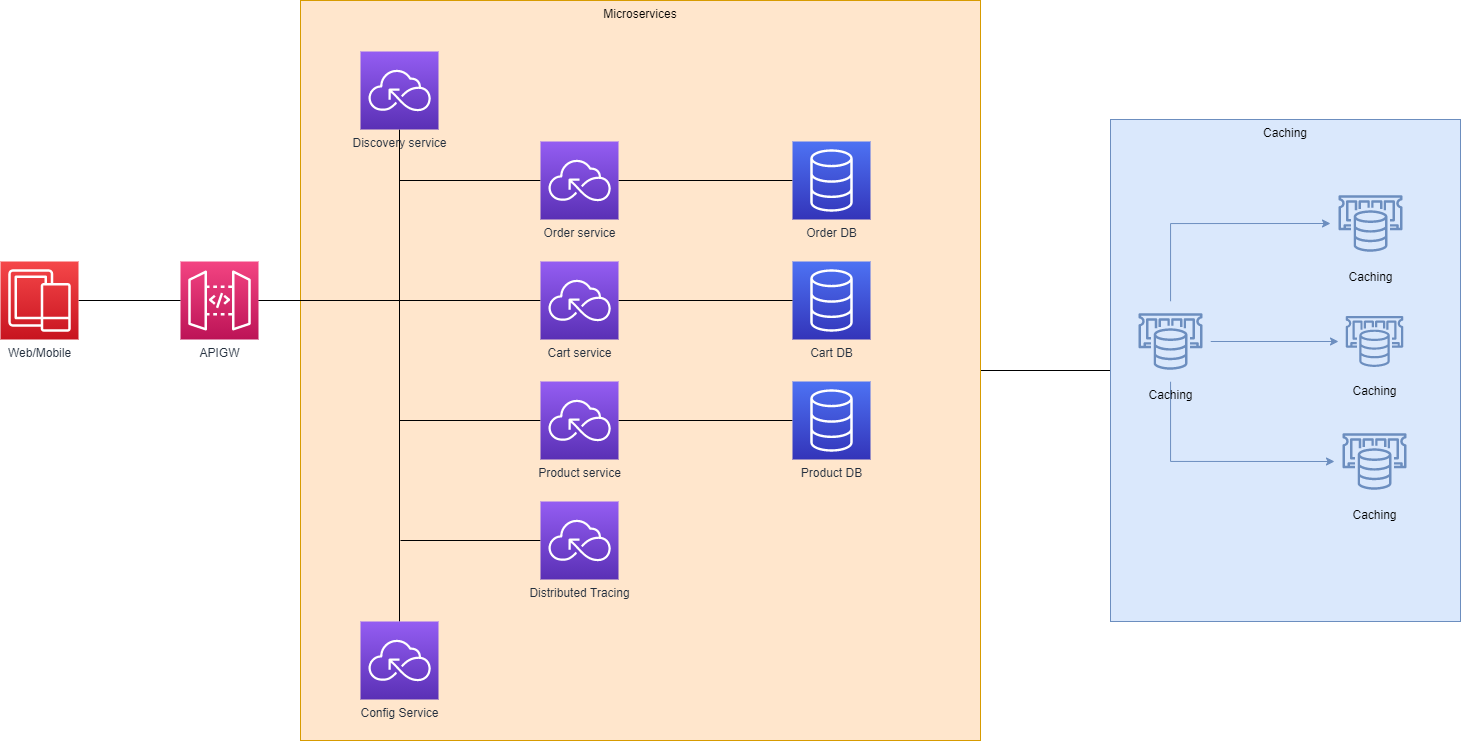

The diagram above was exported from draw.io. Its source (the exported page's mxGraphModel, read from the mxfile embedded in the PNG):
<mxGraphModel dx="3069" dy="989" grid="1" gridSize="10" guides="1" tooltips="1" connect="1" arrows="1" fold="1" page="1" pageScale="1" pageWidth="850" pageHeight="1100" math="0" shadow="0">
  <root>
    <mxCell id="0" />
    <mxCell id="1" parent="0" />
    <mxCell id="XdO4rMwRhx90WCnPROgy-13" style="edgeStyle=orthogonalEdgeStyle;rounded=0;orthogonalLoop=1;jettySize=auto;html=1;endArrow=none;endFill=0;" edge="1" parent="1" source="XdO4rMwRhx90WCnPROgy-11" target="XdO4rMwRhx90WCnPROgy-10">
      <mxGeometry relative="1" as="geometry" />
    </mxCell>
    <mxCell id="XdO4rMwRhx90WCnPROgy-11" value="Microservices" style="rounded=0;whiteSpace=wrap;html=1;verticalAlign=top;fillColor=#ffe6cc;strokeColor=#d79b00;" vertex="1" parent="1">
      <mxGeometry x="280" y="19" width="680" height="740" as="geometry" />
    </mxCell>
    <mxCell id="XdO4rMwRhx90WCnPROgy-10" value="Caching" style="rounded=0;whiteSpace=wrap;html=1;verticalAlign=top;fillColor=#dae8fc;strokeColor=#6c8ebf;" vertex="1" parent="1">
      <mxGeometry x="1090" y="138" width="350" height="502" as="geometry" />
    </mxCell>
    <mxCell id="B1rxdBjM8J-s1Zg40OBC-12" style="edgeStyle=orthogonalEdgeStyle;rounded=0;orthogonalLoop=1;jettySize=auto;html=1;entryX=0;entryY=0.5;entryDx=0;entryDy=0;entryPerimeter=0;endArrow=none;endFill=0;" parent="1" source="B1rxdBjM8J-s1Zg40OBC-1" target="B1rxdBjM8J-s1Zg40OBC-3" edge="1">
      <mxGeometry relative="1" as="geometry" />
    </mxCell>
    <mxCell id="B1rxdBjM8J-s1Zg40OBC-13" style="edgeStyle=orthogonalEdgeStyle;rounded=0;orthogonalLoop=1;jettySize=auto;html=1;entryX=0;entryY=0.5;entryDx=0;entryDy=0;entryPerimeter=0;endArrow=none;endFill=0;" parent="1" source="B1rxdBjM8J-s1Zg40OBC-1" target="B1rxdBjM8J-s1Zg40OBC-4" edge="1">
      <mxGeometry relative="1" as="geometry" />
    </mxCell>
    <mxCell id="B1rxdBjM8J-s1Zg40OBC-14" style="edgeStyle=orthogonalEdgeStyle;rounded=0;orthogonalLoop=1;jettySize=auto;html=1;entryX=0;entryY=0.5;entryDx=0;entryDy=0;entryPerimeter=0;endArrow=none;endFill=0;" parent="1" source="B1rxdBjM8J-s1Zg40OBC-1" target="B1rxdBjM8J-s1Zg40OBC-6" edge="1">
      <mxGeometry relative="1" as="geometry" />
    </mxCell>
    <mxCell id="B1rxdBjM8J-s1Zg40OBC-1" value="APIGW" style="points=[[0,0,0],[0.25,0,0],[0.5,0,0],[0.75,0,0],[1,0,0],[0,1,0],[0.25,1,0],[0.5,1,0],[0.75,1,0],[1,1,0],[0,0.25,0],[0,0.5,0],[0,0.75,0],[1,0.25,0],[1,0.5,0],[1,0.75,0]];outlineConnect=0;fontColor=#232F3E;gradientColor=#F34482;gradientDirection=north;fillColor=#BC1356;strokeColor=#ffffff;dashed=0;verticalLabelPosition=bottom;verticalAlign=top;align=center;html=1;fontSize=12;fontStyle=0;aspect=fixed;shape=mxgraph.aws4.resourceIcon;resIcon=mxgraph.aws4.api_gateway;" parent="1" vertex="1">
      <mxGeometry x="160" y="280" width="78" height="78" as="geometry" />
    </mxCell>
    <mxCell id="B1rxdBjM8J-s1Zg40OBC-2" value="Cart DB" style="points=[[0,0,0],[0.25,0,0],[0.5,0,0],[0.75,0,0],[1,0,0],[0,1,0],[0.25,1,0],[0.5,1,0],[0.75,1,0],[1,1,0],[0,0.25,0],[0,0.5,0],[0,0.75,0],[1,0.25,0],[1,0.5,0],[1,0.75,0]];outlineConnect=0;fontColor=#232F3E;gradientColor=#4D72F3;gradientDirection=north;fillColor=#3334B9;strokeColor=#ffffff;dashed=0;verticalLabelPosition=bottom;verticalAlign=top;align=center;html=1;fontSize=12;fontStyle=0;aspect=fixed;shape=mxgraph.aws4.resourceIcon;resIcon=mxgraph.aws4.database;" parent="1" vertex="1">
      <mxGeometry x="772" y="280" width="78" height="78" as="geometry" />
    </mxCell>
    <mxCell id="B1rxdBjM8J-s1Zg40OBC-17" style="edgeStyle=orthogonalEdgeStyle;rounded=0;orthogonalLoop=1;jettySize=auto;html=1;startArrow=none;startFill=0;endArrow=none;endFill=0;" parent="1" source="B1rxdBjM8J-s1Zg40OBC-3" target="B1rxdBjM8J-s1Zg40OBC-2" edge="1">
      <mxGeometry relative="1" as="geometry" />
    </mxCell>
    <mxCell id="B1rxdBjM8J-s1Zg40OBC-3" value="Cart service" style="points=[[0,0,0],[0.25,0,0],[0.5,0,0],[0.75,0,0],[1,0,0],[0,1,0],[0.25,1,0],[0.5,1,0],[0.75,1,0],[1,1,0],[0,0.25,0],[0,0.5,0],[0,0.75,0],[1,0.25,0],[1,0.5,0],[1,0.75,0]];outlineConnect=0;fontColor=#232F3E;gradientColor=#945DF2;gradientDirection=north;fillColor=#5A30B5;strokeColor=#ffffff;dashed=0;verticalLabelPosition=bottom;verticalAlign=top;align=center;html=1;fontSize=12;fontStyle=0;aspect=fixed;shape=mxgraph.aws4.resourceIcon;resIcon=mxgraph.aws4.serverless;" parent="1" vertex="1">
      <mxGeometry x="520" y="280" width="78" height="78" as="geometry" />
    </mxCell>
    <mxCell id="B1rxdBjM8J-s1Zg40OBC-18" style="edgeStyle=orthogonalEdgeStyle;rounded=0;orthogonalLoop=1;jettySize=auto;html=1;startArrow=none;startFill=0;endArrow=none;endFill=0;" parent="1" source="B1rxdBjM8J-s1Zg40OBC-4" target="B1rxdBjM8J-s1Zg40OBC-5" edge="1">
      <mxGeometry relative="1" as="geometry" />
    </mxCell>
    <mxCell id="B1rxdBjM8J-s1Zg40OBC-4" value="Product service" style="points=[[0,0,0],[0.25,0,0],[0.5,0,0],[0.75,0,0],[1,0,0],[0,1,0],[0.25,1,0],[0.5,1,0],[0.75,1,0],[1,1,0],[0,0.25,0],[0,0.5,0],[0,0.75,0],[1,0.25,0],[1,0.5,0],[1,0.75,0]];outlineConnect=0;fontColor=#232F3E;gradientColor=#945DF2;gradientDirection=north;fillColor=#5A30B5;strokeColor=#ffffff;dashed=0;verticalLabelPosition=bottom;verticalAlign=top;align=center;html=1;fontSize=12;fontStyle=0;aspect=fixed;shape=mxgraph.aws4.resourceIcon;resIcon=mxgraph.aws4.serverless;" parent="1" vertex="1">
      <mxGeometry x="520" y="400" width="78" height="78" as="geometry" />
    </mxCell>
    <mxCell id="B1rxdBjM8J-s1Zg40OBC-5" value="Product DB" style="points=[[0,0,0],[0.25,0,0],[0.5,0,0],[0.75,0,0],[1,0,0],[0,1,0],[0.25,1,0],[0.5,1,0],[0.75,1,0],[1,1,0],[0,0.25,0],[0,0.5,0],[0,0.75,0],[1,0.25,0],[1,0.5,0],[1,0.75,0]];outlineConnect=0;fontColor=#232F3E;gradientColor=#4D72F3;gradientDirection=north;fillColor=#3334B9;strokeColor=#ffffff;dashed=0;verticalLabelPosition=bottom;verticalAlign=top;align=center;html=1;fontSize=12;fontStyle=0;aspect=fixed;shape=mxgraph.aws4.resourceIcon;resIcon=mxgraph.aws4.database;" parent="1" vertex="1">
      <mxGeometry x="772" y="400" width="78" height="78" as="geometry" />
    </mxCell>
    <mxCell id="B1rxdBjM8J-s1Zg40OBC-16" style="edgeStyle=orthogonalEdgeStyle;rounded=0;orthogonalLoop=1;jettySize=auto;html=1;startArrow=none;startFill=0;endArrow=none;endFill=0;" parent="1" source="B1rxdBjM8J-s1Zg40OBC-6" target="B1rxdBjM8J-s1Zg40OBC-7" edge="1">
      <mxGeometry relative="1" as="geometry" />
    </mxCell>
    <mxCell id="B1rxdBjM8J-s1Zg40OBC-6" value="Order service" style="points=[[0,0,0],[0.25,0,0],[0.5,0,0],[0.75,0,0],[1,0,0],[0,1,0],[0.25,1,0],[0.5,1,0],[0.75,1,0],[1,1,0],[0,0.25,0],[0,0.5,0],[0,0.75,0],[1,0.25,0],[1,0.5,0],[1,0.75,0]];outlineConnect=0;fontColor=#232F3E;gradientColor=#945DF2;gradientDirection=north;fillColor=#5A30B5;strokeColor=#ffffff;dashed=0;verticalLabelPosition=bottom;verticalAlign=top;align=center;html=1;fontSize=12;fontStyle=0;aspect=fixed;shape=mxgraph.aws4.resourceIcon;resIcon=mxgraph.aws4.serverless;" parent="1" vertex="1">
      <mxGeometry x="520" y="160" width="78" height="78" as="geometry" />
    </mxCell>
    <mxCell id="B1rxdBjM8J-s1Zg40OBC-7" value="Order DB" style="points=[[0,0,0],[0.25,0,0],[0.5,0,0],[0.75,0,0],[1,0,0],[0,1,0],[0.25,1,0],[0.5,1,0],[0.75,1,0],[1,1,0],[0,0.25,0],[0,0.5,0],[0,0.75,0],[1,0.25,0],[1,0.5,0],[1,0.75,0]];outlineConnect=0;fontColor=#232F3E;gradientColor=#4D72F3;gradientDirection=north;fillColor=#3334B9;strokeColor=#ffffff;dashed=0;verticalLabelPosition=bottom;verticalAlign=top;align=center;html=1;fontSize=12;fontStyle=0;aspect=fixed;shape=mxgraph.aws4.resourceIcon;resIcon=mxgraph.aws4.database;" parent="1" vertex="1">
      <mxGeometry x="772" y="160" width="78" height="78" as="geometry" />
    </mxCell>
    <mxCell id="B1rxdBjM8J-s1Zg40OBC-15" style="edgeStyle=orthogonalEdgeStyle;rounded=0;orthogonalLoop=1;jettySize=auto;html=1;endArrow=none;endFill=0;" parent="1" source="B1rxdBjM8J-s1Zg40OBC-8" target="B1rxdBjM8J-s1Zg40OBC-9" edge="1">
      <mxGeometry relative="1" as="geometry" />
    </mxCell>
    <mxCell id="B1rxdBjM8J-s1Zg40OBC-8" value="Discovery service" style="points=[[0,0,0],[0.25,0,0],[0.5,0,0],[0.75,0,0],[1,0,0],[0,1,0],[0.25,1,0],[0.5,1,0],[0.75,1,0],[1,1,0],[0,0.25,0],[0,0.5,0],[0,0.75,0],[1,0.25,0],[1,0.5,0],[1,0.75,0]];outlineConnect=0;fontColor=#232F3E;gradientColor=#945DF2;gradientDirection=north;fillColor=#5A30B5;strokeColor=#ffffff;dashed=0;verticalLabelPosition=bottom;verticalAlign=top;align=center;html=1;fontSize=12;fontStyle=0;aspect=fixed;shape=mxgraph.aws4.resourceIcon;resIcon=mxgraph.aws4.serverless;" parent="1" vertex="1">
      <mxGeometry x="340" y="70" width="78" height="78" as="geometry" />
    </mxCell>
    <mxCell id="B1rxdBjM8J-s1Zg40OBC-9" value="Config Service" style="points=[[0,0,0],[0.25,0,0],[0.5,0,0],[0.75,0,0],[1,0,0],[0,1,0],[0.25,1,0],[0.5,1,0],[0.75,1,0],[1,1,0],[0,0.25,0],[0,0.5,0],[0,0.75,0],[1,0.25,0],[1,0.5,0],[1,0.75,0]];outlineConnect=0;fontColor=#232F3E;gradientColor=#945DF2;gradientDirection=north;fillColor=#5A30B5;strokeColor=#ffffff;dashed=0;verticalLabelPosition=bottom;verticalAlign=top;align=center;html=1;fontSize=12;fontStyle=0;aspect=fixed;shape=mxgraph.aws4.resourceIcon;resIcon=mxgraph.aws4.serverless;" parent="1" vertex="1">
      <mxGeometry x="340" y="640" width="78" height="78" as="geometry" />
    </mxCell>
    <mxCell id="B1rxdBjM8J-s1Zg40OBC-11" style="edgeStyle=orthogonalEdgeStyle;rounded=0;orthogonalLoop=1;jettySize=auto;html=1;startArrow=none;startFill=0;endArrow=none;endFill=0;" parent="1" source="B1rxdBjM8J-s1Zg40OBC-10" target="B1rxdBjM8J-s1Zg40OBC-1" edge="1">
      <mxGeometry relative="1" as="geometry" />
    </mxCell>
    <mxCell id="B1rxdBjM8J-s1Zg40OBC-10" value="Web/Mobile" style="points=[[0,0,0],[0.25,0,0],[0.5,0,0],[0.75,0,0],[1,0,0],[0,1,0],[0.25,1,0],[0.5,1,0],[0.75,1,0],[1,1,0],[0,0.25,0],[0,0.5,0],[0,0.75,0],[1,0.25,0],[1,0.5,0],[1,0.75,0]];outlineConnect=0;fontColor=#232F3E;gradientColor=#F54749;gradientDirection=north;fillColor=#C7131F;strokeColor=#ffffff;dashed=0;verticalLabelPosition=bottom;verticalAlign=top;align=center;html=1;fontSize=12;fontStyle=0;aspect=fixed;shape=mxgraph.aws4.resourceIcon;resIcon=mxgraph.aws4.mobile;" parent="1" vertex="1">
      <mxGeometry x="-20" y="280" width="78" height="78" as="geometry" />
    </mxCell>
    <mxCell id="te5QTNh0-tv8jKj7qy_d-3" style="edgeStyle=orthogonalEdgeStyle;rounded=0;orthogonalLoop=1;jettySize=auto;html=1;endArrow=none;endFill=0;" parent="1" source="te5QTNh0-tv8jKj7qy_d-1" edge="1">
      <mxGeometry relative="1" as="geometry">
        <mxPoint x="380" y="559" as="targetPoint" />
      </mxGeometry>
    </mxCell>
    <mxCell id="te5QTNh0-tv8jKj7qy_d-1" value="Distributed Tracing" style="points=[[0,0,0],[0.25,0,0],[0.5,0,0],[0.75,0,0],[1,0,0],[0,1,0],[0.25,1,0],[0.5,1,0],[0.75,1,0],[1,1,0],[0,0.25,0],[0,0.5,0],[0,0.75,0],[1,0.25,0],[1,0.5,0],[1,0.75,0]];outlineConnect=0;fontColor=#232F3E;gradientColor=#945DF2;gradientDirection=north;fillColor=#5A30B5;strokeColor=#ffffff;dashed=0;verticalLabelPosition=bottom;verticalAlign=top;align=center;html=1;fontSize=12;fontStyle=0;aspect=fixed;shape=mxgraph.aws4.resourceIcon;resIcon=mxgraph.aws4.serverless;" parent="1" vertex="1">
      <mxGeometry x="520" y="520" width="78" height="78" as="geometry" />
    </mxCell>
    <mxCell id="XdO4rMwRhx90WCnPROgy-6" style="edgeStyle=orthogonalEdgeStyle;rounded=0;orthogonalLoop=1;jettySize=auto;html=1;fillColor=#dae8fc;strokeColor=#6c8ebf;" edge="1" parent="1" source="XdO4rMwRhx90WCnPROgy-1" target="XdO4rMwRhx90WCnPROgy-3">
      <mxGeometry relative="1" as="geometry" />
    </mxCell>
    <mxCell id="XdO4rMwRhx90WCnPROgy-8" style="edgeStyle=orthogonalEdgeStyle;rounded=0;orthogonalLoop=1;jettySize=auto;html=1;entryX=0;entryY=0.5;entryDx=0;entryDy=0;entryPerimeter=0;fillColor=#dae8fc;strokeColor=#6c8ebf;" edge="1" parent="1" source="XdO4rMwRhx90WCnPROgy-1" target="XdO4rMwRhx90WCnPROgy-2">
      <mxGeometry relative="1" as="geometry">
        <Array as="points">
          <mxPoint x="1150" y="242" />
        </Array>
      </mxGeometry>
    </mxCell>
    <mxCell id="XdO4rMwRhx90WCnPROgy-9" style="edgeStyle=orthogonalEdgeStyle;rounded=0;orthogonalLoop=1;jettySize=auto;html=1;entryX=0;entryY=0.5;entryDx=0;entryDy=0;entryPerimeter=0;fillColor=#dae8fc;strokeColor=#6c8ebf;" edge="1" parent="1" source="XdO4rMwRhx90WCnPROgy-1" target="XdO4rMwRhx90WCnPROgy-4">
      <mxGeometry relative="1" as="geometry">
        <Array as="points">
          <mxPoint x="1150" y="480" />
        </Array>
      </mxGeometry>
    </mxCell>
    <mxCell id="XdO4rMwRhx90WCnPROgy-1" value="Caching" style="points=[[0,0,0],[0.25,0,0],[0.5,0,0],[0.75,0,0],[1,0,0],[0,1,0],[0.25,1,0],[0.5,1,0],[0.75,1,0],[1,1,0],[0,0.25,0],[0,0.5,0],[0,0.75,0],[1,0.25,0],[1,0.5,0],[1,0.75,0]];outlineConnect=0;gradientDirection=north;fillColor=#dae8fc;strokeColor=#6c8ebf;dashed=0;verticalLabelPosition=bottom;verticalAlign=top;align=center;html=1;fontSize=12;fontStyle=0;aspect=fixed;shape=mxgraph.aws4.resourceIcon;resIcon=mxgraph.aws4.elasticache;" vertex="1" parent="1">
      <mxGeometry x="1110" y="320" width="80" height="80" as="geometry" />
    </mxCell>
    <mxCell id="XdO4rMwRhx90WCnPROgy-2" value="Caching" style="points=[[0,0,0],[0.25,0,0],[0.5,0,0],[0.75,0,0],[1,0,0],[0,1,0],[0.25,1,0],[0.5,1,0],[0.75,1,0],[1,1,0],[0,0.25,0],[0,0.5,0],[0,0.75,0],[1,0.25,0],[1,0.5,0],[1,0.75,0]];outlineConnect=0;gradientDirection=north;fillColor=#dae8fc;strokeColor=#6c8ebf;dashed=0;verticalLabelPosition=bottom;verticalAlign=top;align=center;html=1;fontSize=12;fontStyle=0;aspect=fixed;shape=mxgraph.aws4.resourceIcon;resIcon=mxgraph.aws4.elasticache;" vertex="1" parent="1">
      <mxGeometry x="1310" y="202" width="80" height="80" as="geometry" />
    </mxCell>
    <mxCell id="XdO4rMwRhx90WCnPROgy-3" value="Caching" style="points=[[0,0,0],[0.25,0,0],[0.5,0,0],[0.75,0,0],[1,0,0],[0,1,0],[0.25,1,0],[0.5,1,0],[0.75,1,0],[1,1,0],[0,0.25,0],[0,0.5,0],[0,0.75,0],[1,0.25,0],[1,0.5,0],[1,0.75,0]];outlineConnect=0;gradientDirection=north;fillColor=#dae8fc;strokeColor=#6c8ebf;dashed=0;verticalLabelPosition=bottom;verticalAlign=top;align=center;html=1;fontSize=12;fontStyle=0;aspect=fixed;shape=mxgraph.aws4.resourceIcon;resIcon=mxgraph.aws4.elasticache;" vertex="1" parent="1">
      <mxGeometry x="1318" y="324" width="72" height="72" as="geometry" />
    </mxCell>
    <mxCell id="XdO4rMwRhx90WCnPROgy-4" value="Caching" style="points=[[0,0,0],[0.25,0,0],[0.5,0,0],[0.75,0,0],[1,0,0],[0,1,0],[0.25,1,0],[0.5,1,0],[0.75,1,0],[1,1,0],[0,0.25,0],[0,0.5,0],[0,0.75,0],[1,0.25,0],[1,0.5,0],[1,0.75,0]];outlineConnect=0;gradientDirection=north;fillColor=#dae8fc;strokeColor=#6c8ebf;dashed=0;verticalLabelPosition=bottom;verticalAlign=top;align=center;html=1;fontSize=12;fontStyle=0;aspect=fixed;shape=mxgraph.aws4.resourceIcon;resIcon=mxgraph.aws4.elasticache;" vertex="1" parent="1">
      <mxGeometry x="1314" y="440" width="80" height="80" as="geometry" />
    </mxCell>
  </root>
</mxGraphModel>